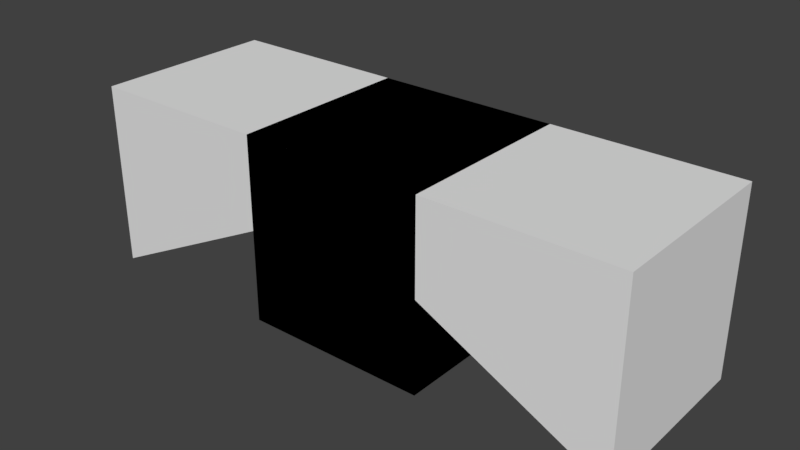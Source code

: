 # Source: Models.blend  (saved by Blender 2.79.0; exported with 4.5.12 LTS)
import bpy
from mathutils import Matrix  # noqa: F401  (used for matrix-valued properties, if any)

bpy.ops.wm.read_factory_settings(use_empty=True)
scene = bpy.context.scene
scene.name = 'Scene'

# ---- collections
col_collection_1 = bpy.data.collections.new('Collection 1'); scene.collection.children.link(col_collection_1)

# ---- materials (node trees are filled in below, after node groups)
mat_basicmaterial = bpy.data.materials.new('BasicMaterial')
mat_basicmaterial.alpha_threshold = 0.0
mat_basicmaterial.roughness = 0.5

# ---- material node trees
mat_basicmaterial.use_nodes = True; mat_basicmaterial.node_tree.nodes.clear()
_N = mat_basicmaterial.node_tree.nodes; _L = mat_basicmaterial.node_tree.links
n0 = _N.new('ShaderNodeOutputMaterial'); n0.name = 'Material Output'; n0.location = (300, 300)
n1 = _N.new('ShaderNodeBsdfDiffuse'); n1.name = 'Diffuse BSDF'; n1.location = (10, 300)
_L.new(n1.outputs[0], n0.inputs[0])
n0.is_active_output = True

# ---- world
world_world = bpy.data.worlds.new('World'); scene.world = world_world
world_world.color = (0.05088, 0.05088, 0.05088)
world_world.use_sun_shadow = False
world_world.sun_shadow_jitter_overblur = 0.0
world_world.cycles.sampling_method = 'MANUAL'

# ---- meshes
me_cube_006 = bpy.data.meshes.new('Cube.006')
me_cube_006.from_pydata([(-1.0, -1.0, 0.0), (-1.0, -1.0, 1.0), (-1.0, 1.0, 0.0), (-1.0, 1.0, 1.0), (1.0, -1.0, 0.0), (1.0, -1.0, 1.0), (1.0, 1.0, 0.0), (1.0, 1.0, 1.0), (3.0, -1.0, -1.0), (3.0, -1.0, 1.0), (3.0, 1.0, -1.0), (3.0, 1.0, 1.0), (-3.0, -1.0, -1.0), (-3.0, -1.0, 1.0), (-3.0, 1.0, -1.0), (-3.0, 1.0, 1.0)], [], [(1, 3, 15, 13), (2, 3, 7, 6), (5, 4, 8, 9), (4, 5, 1, 0), (2, 6, 4, 0), (7, 3, 1, 5), (10, 11, 9, 8), (4, 6, 10, 8), (7, 5, 9, 11), (6, 7, 11, 10), (12, 13, 15, 14), (2, 0, 12, 14), (3, 2, 14, 15), (0, 1, 13, 12)])
_uv = me_cube_006.uv_layers.new(name='UVMap')
_uv.uv.foreach_set('vector', [0.0, 0.0, 0.0, 1.0, -1.0, 1.0, -1.0, 0.0, 0.0, 0.5, 0.0, 1.0, 1.0, 1.0, 1.0, 0.5, 0.0, 0.0, 0.0, -0.5, 1.0, -1.0, 1.0, 0.0, 0.0, 0.5, 0.0, 1.0, -1.0, 1.0, -1.0, 0.5, 0.0, 0.0, 1.0, 0.0, 1.0, -1.0, 0.0, -1.0, 0.0, 0.0, -1.0, 0.0, -1.0, -1.0, 0.0, -1.0, 0.0, 0.0, 0.0, 1.0, -1.0, 1.0, -1.0, 0.0, 0.0, 0.0, 0.0, 1.0, 1.0, 1.0, 1.0, 0.0, 0.0, 0.0, 0.0, -1.0, 1.0, -1.0, 1.0, 0.0, 0.0, 0.5, 0.0, 1.0, 1.0, 1.0, 1.0, 0.0, 0.0, 0.0, 0.0, 1.0, 1.0, 1.0, 1.0, 0.0, 0.0, 0.0, 0.0, -1.0, -1.0, -1.0, -1.0, 0.0, 0.0, 0.0, 0.0, -0.5, -1.0, -1.0, -1.0, 0.0, 0.0, 0.5, 0.0, 1.0, -1.0, 1.0, -1.0, 0.0])
me_cube_006.materials.append(mat_basicmaterial)
me_cube_006.use_remesh_preserve_volume = False
me_cube_006.use_remesh_preserve_attributes = False
me_cube_006.use_mirror_vertex_groups = False
me_cube_006.update()
me_cube_005 = bpy.data.meshes.new('Cube.005')
me_cube_005.from_pydata([(-1.0, 0.0, -1.0), (-1.0, 0.0, -1.0), (-1.0, 1.0, -1.0), (-1.0, 1.0, 0.0), (1.0, 0.0, -1.0), (1.0, 0.0, -1.0), (1.0, 1.0, -1.0), (1.0, 1.0, 0.0)], [], [(0, 1, 3, 2), (2, 3, 7, 6), (6, 7, 5, 4), (4, 5, 1, 0), (2, 6, 4, 0), (7, 3, 1, 5)])
_uv = me_cube_005.uv_layers.new(name='UVMap')
_uv.uv.foreach_set('vector', [0.5, 0.0, 0.5, 0.0, 1.0, 0.5, 1.0, 0.0, 0.0, 0.0, 0.0, 0.5, 1.0, 0.5, 1.0, 0.0, 0.0, 0.0, 0.0, 0.5, -0.5, 0.0, -0.5, 0.0, 0.0, 0.5, 0.0, 0.5, -1.0, 0.5, -1.0, 0.5, 0.0, 0.0, 1.0, 0.0, 1.0, -0.5, 0.0, -0.5, 0.0, 0.0, -1.0, 0.0, -1.0, -0.5, 0.0, -0.5])
me_cube_005.materials.append(mat_basicmaterial)
me_cube_005.use_remesh_preserve_volume = False
me_cube_005.use_remesh_preserve_attributes = False
me_cube_005.use_mirror_vertex_groups = False
me_cube_005.update()
me_cube_004 = bpy.data.meshes.new('Cube.004')
me_cube_004.from_pydata([(-1.0, -1.0, -1.0), (-1.0, -1.0, -1.0), (-1.0, 1.0, -1.0), (-1.0, 1.0, 0.0), (1.0, -1.0, -1.0), (1.0, -1.0, -1.0), (1.0, 1.0, -1.0), (1.0, 1.0, 0.0)], [], [(0, 1, 3, 2), (2, 3, 7, 6), (6, 7, 5, 4), (4, 5, 1, 0), (2, 6, 4, 0), (7, 3, 1, 5)])
_uv = me_cube_004.uv_layers.new(name='UVMap')
_uv.uv.foreach_set('vector', [0.0, 0.0, 0.0, 0.0, 1.0, 0.5, 1.0, 0.0, 0.0, 0.0, 0.0, 0.5, 1.0, 0.5, 1.0, 0.0, 0.0, 0.0, 0.0, 0.5, -1.0, 0.0, -1.0, 0.0, 0.0, 0.0, 0.0, 0.0, -1.0, 0.0, -1.0, 0.0, 0.0, 0.0, 1.0, 0.0, 1.0, -1.0, 0.0, -1.0, 0.0, 0.0, -1.0, 0.0, -1.0, -1.0, 0.0, -1.0])
me_cube_004.materials.append(mat_basicmaterial)
me_cube_004.use_remesh_preserve_volume = False
me_cube_004.use_remesh_preserve_attributes = False
me_cube_004.use_mirror_vertex_groups = False
me_cube_004.update()
me_cube_003 = bpy.data.meshes.new('Cube.003')
me_cube_003.from_pydata([(-1.0, -1.0, -1.0), (-1.0, -1.0, 0.0), (-1.0, 1.0, -1.0), (-1.0, 1.0, 0.0), (1.0, -1.0, -1.0), (1.0, -1.0, 0.0), (1.0, 1.0, -1.0), (1.0, 1.0, 0.0)], [], [(0, 1, 3, 2), (2, 3, 7, 6), (6, 7, 5, 4), (4, 5, 1, 0), (2, 6, 4, 0), (7, 3, 1, 5)])
_uv = me_cube_003.uv_layers.new(name='UVMap')
_uv.uv.foreach_set('vector', [0.0, 0.0, 0.0, 0.5, 1.0, 0.5, 1.0, 0.0, 0.0, 0.0, 0.0, 0.5, 1.0, 0.5, 1.0, 0.0, 0.0, 0.0, 0.0, 0.5, -1.0, 0.5, -1.0, 0.0, 0.0, 0.0, 0.0, 0.5, -1.0, 0.5, -1.0, 0.0, 0.0, 0.0, 1.0, 0.0, 1.0, -1.0, 0.0, -1.0, 0.0, 0.0, -1.0, 0.0, -1.0, -1.0, 0.0, -1.0])
me_cube_003.materials.append(mat_basicmaterial)
me_cube_003.use_remesh_preserve_volume = False
me_cube_003.use_remesh_preserve_attributes = False
me_cube_003.use_mirror_vertex_groups = False
me_cube_003.update()
me_cube_002 = bpy.data.meshes.new('Cube.002')
me_cube_002.from_pydata([(-1.0, 1.0, 1.0), (-1.0, 0.0, -1.0), (-1.0, 1.0, -1.0), (1.0, 1.0, 1.0), (1.0, 0.0, -1.0), (1.0, 1.0, -1.0)], [], [(1, 0, 2), (1, 2, 5, 4), (4, 5, 3), (4, 3, 0, 1), (5, 2, 0, 3)])
_uv = me_cube_002.uv_layers.new(name='UVMap')
_uv.uv.foreach_set('vector', [0.5, 1.0, 1.0, 2.0, 1.0, 1.0, 0.0, 0.5, 0.0, 1.0, 1.0, 1.0, 1.0, 0.5, 0.5, 1.0, 1.0, 1.0, 1.0, 2.0, 0.0, 1.0, 0.0, 2.0, -1.0, 2.0, -1.0, 1.0, 0.0, 0.0, -1.0, 0.0, -1.0, 1.0, 0.0, 1.0])
me_cube_002.materials.append(mat_basicmaterial)
me_cube_002.use_remesh_preserve_volume = False
me_cube_002.use_remesh_preserve_attributes = False
me_cube_002.use_mirror_vertex_groups = False
me_cube_002.update()
me_cube_001 = bpy.data.meshes.new('Cube.001')
me_cube_001.from_pydata([(-1.0, 1.0, 1.0), (-1.0, -1.0, -1.0), (-1.0, 1.0, -1.0), (1.0, 1.0, 1.0), (1.0, -1.0, -1.0), (1.0, 1.0, -1.0)], [], [(1, 0, 2), (1, 2, 5, 4), (4, 5, 3), (4, 3, 0, 1), (5, 2, 0, 3)])
_uv = me_cube_001.uv_layers.new(name='UVMap')
_uv.uv.foreach_set('vector', [0.0, 1.0, 1.0, 2.0, 1.0, 1.0, 0.0, 0.0, 0.0, 1.0, 1.0, 1.0, 1.0, 0.0, 0.0, 1.0, 1.0, 1.0, 1.0, 2.0, 0.0, 1.0, 0.0, 2.0, -1.0, 2.0, -1.0, 1.0, 0.0, 0.0, -1.0, 0.0, -1.0, 1.0, 0.0, 1.0])
me_cube_001.materials.append(mat_basicmaterial)
me_cube_001.use_remesh_preserve_volume = False
me_cube_001.use_remesh_preserve_attributes = False
me_cube_001.use_mirror_vertex_groups = False
me_cube_001.update()
me_cube = bpy.data.meshes.new('Cube')
me_cube.from_pydata([(-1.0, -1.0, -1.0), (-1.0, -1.0, 1.0), (-1.0, 1.0, -1.0), (-1.0, 1.0, 1.0), (1.0, -1.0, -1.0), (1.0, -1.0, 1.0), (1.0, 1.0, -1.0), (1.0, 1.0, 1.0)], [], [(0, 1, 3, 2), (2, 3, 7, 6), (6, 7, 5, 4), (4, 5, 1, 0), (2, 6, 4, 0), (7, 3, 1, 5)])
_uv = me_cube.uv_layers.new(name='UVMap')
_uv.uv.foreach_set('vector', [0.0, 0.0, 0.0, 1.0, 1.0, 1.0, 1.0, 0.0, 0.0, 0.0, 0.0, 1.0, 1.0, 1.0, 1.0, 0.0, 0.0, 0.0, 0.0, 1.0, -1.0, 1.0, -1.0, 0.0, 0.0, 0.0, 0.0, 1.0, -1.0, 1.0, -1.0, 0.0, 0.0, 0.0, 1.0, 0.0, 1.0, -1.0, 0.0, -1.0, 0.0, 0.0, -1.0, 0.0, -1.0, -1.0, 0.0, -1.0])
me_cube.materials.append(mat_basicmaterial)
me_cube.use_remesh_preserve_volume = False
me_cube.use_remesh_preserve_attributes = False
me_cube.use_mirror_vertex_groups = False
me_cube.update()

# ---- objects
ob_bridge = bpy.data.objects.new('Bridge', me_cube_006)
ob_halfcubesteepslant = bpy.data.objects.new('HalfCubeSteepSlant', me_cube_005)
ob_halfcubeslant = bpy.data.objects.new('HalfCubeSlant', me_cube_004)
ob_halfcube = bpy.data.objects.new('HalfCube', me_cube_003)
ob_cubesteepslant = bpy.data.objects.new('CubeSteepSlant', me_cube_002)
ob_cubeslant = bpy.data.objects.new('CubeSlant', me_cube_001)
ob_cube = bpy.data.objects.new('Cube', me_cube)

# ---- transforms, parenting, visibility, modifiers, constraints
ob_bridge.location = (0.0, 0.0, 0.0)
ob_bridge.lineart.crease_threshold = 0.0
ob_halfcubesteepslant.location = (0.0, 0.0, 0.0)
ob_halfcubesteepslant.lineart.crease_threshold = 0.0
ob_halfcubeslant.location = (0.0, 0.0, 0.0)
ob_halfcubeslant.lineart.crease_threshold = 0.0
ob_halfcube.location = (0.0, 0.0, 0.0)
ob_halfcube.lineart.crease_threshold = 0.0
ob_cubesteepslant.location = (0.0, 0.0, 0.0)
ob_cubesteepslant.lineart.crease_threshold = 0.0
ob_cubeslant.location = (0.0, 0.0, 0.0)
ob_cubeslant.lineart.crease_threshold = 0.0
ob_cube.location = (0.0, 0.0, 0.0)
ob_cube.lineart.crease_threshold = 0.0

# ---- collection membership
col_collection_1.objects.link(ob_bridge)
col_collection_1.objects.link(ob_halfcubesteepslant)
col_collection_1.objects.link(ob_halfcubeslant)
col_collection_1.objects.link(ob_halfcube)
col_collection_1.objects.link(ob_cubesteepslant)
col_collection_1.objects.link(ob_cubeslant)
col_collection_1.objects.link(ob_cube)

# ---- scene / render settings (as saved in the file)
scene.frame_start = 1; scene.frame_end = 250; scene.frame_set(1)
scene.render.engine = 'CYCLES'
scene.render.resolution_percentage = 50
scene.render.dither_intensity = 0.0
scene.cycles.samples = 128
scene.cycles.sampling_pattern = 'TABULATED_SOBOL'
scene.cycles.use_adaptive_sampling = False
scene.cycles.use_light_tree = False
scene.cycles.blur_glossy = 0.0
scene.cycles.sample_clamp_indirect = 0.98
scene.view_settings.view_transform = 'Standard'
bpy.context.view_layer.update()

# ---- added for rendering (the .blend has no active camera and no usable light): camera, sun
cam_auto = bpy.data.cameras.new('AutoCamera')
cam_auto.lens = 50.0
cam_auto.sensor_width = 36.0
cam_auto.clip_end = 1000.0
ob_auto_camera = bpy.data.objects.new('AutoCamera', cam_auto)
scene.collection.objects.link(ob_auto_camera)
ob_auto_camera.location = (6.13725, -7.3647, 4.9098)
ob_auto_camera.rotation_euler = (1.09748, -7.21219e-08, 0.694738)
scene.camera = ob_auto_camera
light_auto_sun = bpy.data.lights.new('AutoSun', 'SUN')
light_auto_sun.energy = 3.0
light_auto_sun.angle = 0.0523599
ob_auto_sun = bpy.data.objects.new('AutoSun', light_auto_sun)
scene.collection.objects.link(ob_auto_sun)
ob_auto_sun.rotation_euler = (0.872665, 0.174533, 0.523599)
bpy.context.view_layer.update()
